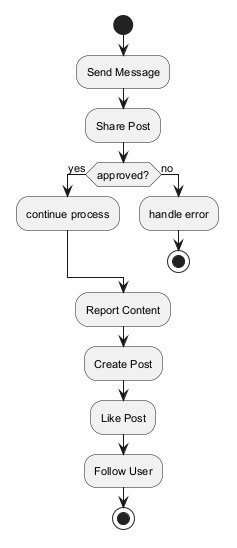

The diagram above was rendered by PlantUML. Its source (embedded in the PNG):
@startuml
skinparam monochrome true
skinparam defaultFontSize 11
start
:Send Message;
:Share Post;
if (approved?) then (yes)
:continue process;
else (no)
:handle error;
stop
endif
:Report Content;
:Create Post;
:Like Post;
:Follow User;
stop
@enduml